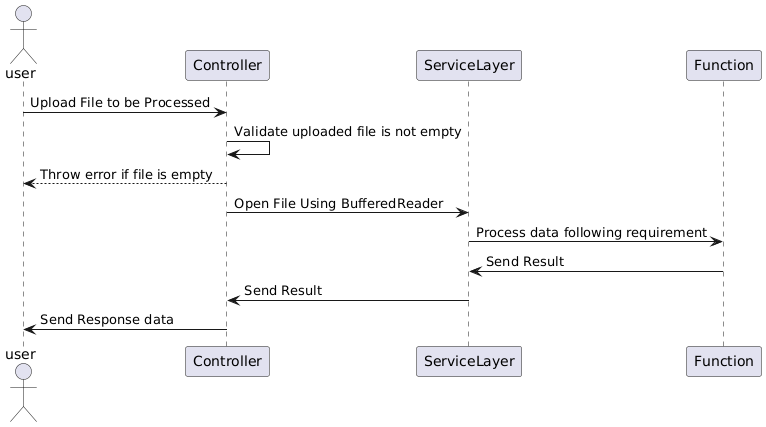

The diagram above was rendered by PlantUML. Its source (embedded in the PNG):
@startuml
actor user as Foo1
Foo1 -> Controller : Upload File to be Processed
Controller -> Controller : Validate uploaded file is not empty
Controller --> Foo1 : Throw error if file is empty
Controller -> ServiceLayer : Open File Using BufferedReader
ServiceLayer -> Function : Process data following requirement
Function -> ServiceLayer : Send Result
ServiceLayer -> Controller : Send Result
Controller -> Foo1 : Send Response data
@enduml